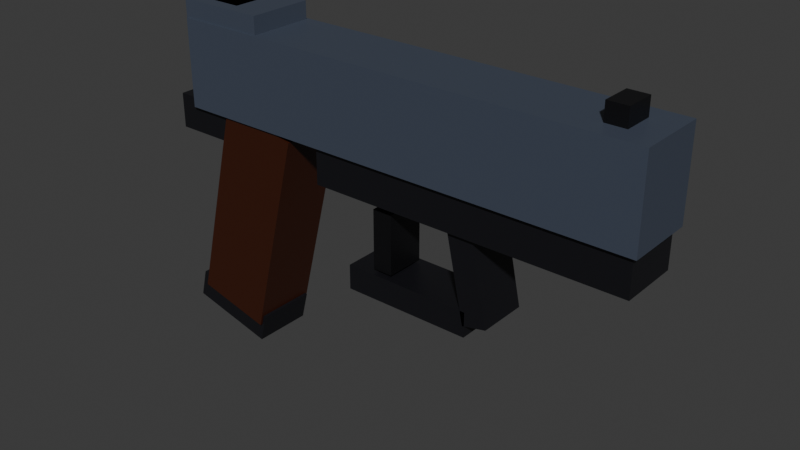 # Source: SM_Pistol.blend  (saved by Blender 5.1.30; exported with 4.5.12 LTS)
import bpy
from mathutils import Matrix  # noqa: F401  (used for matrix-valued properties, if any)

bpy.ops.wm.read_factory_settings(use_empty=True)
scene = bpy.context.scene
scene.name = 'Scene'

# ---- collections
col_collection = bpy.data.collections.new('Collection'); scene.collection.children.link(col_collection)

# ---- materials (node trees are filled in below, after node groups)
mat_m_pistol = bpy.data.materials.new('M_Pistol')

# ---- material node trees
mat_m_pistol.use_nodes = True; mat_m_pistol.node_tree.nodes.clear()
_N = mat_m_pistol.node_tree.nodes; _L = mat_m_pistol.node_tree.links
n0 = _N.new('ShaderNodeOutputMaterial'); n0.name = 'Material Output'; n0.location = (0, 0)
n1 = _N.new('ShaderNodeBsdfPrincipled'); n1.name = 'Principled BSDF'; n1.location = (0, 0)
n1.inputs[2].default_value = 0.45
n2 = _N.new('ShaderNodeVertexColor'); n2.name = 'Color Attribute'; n2.location = (0, 0)
n2.layer_name = 'Col'
_L.new(n2.outputs[0], n1.inputs[0])
_L.new(n1.outputs[0], n0.inputs[0])
n0.is_active_output = True

# ---- world
world_world = bpy.data.worlds.new('World'); scene.world = world_world
world_world.use_nodes = True; world_world.node_tree.nodes.clear()
_N = world_world.node_tree.nodes; _L = world_world.node_tree.links
n0 = _N.new('ShaderNodeOutputWorld'); n0.name = 'World Output'; n0.location = (200, 100)
n1 = _N.new('ShaderNodeBackground'); n1.name = 'Background'; n1.location = (-200, 100)
n1.inputs[0].default_value = (0.05088, 0.05088, 0.05088, 1.0)
_L.new(n1.outputs[0], n0.inputs[0])
n0.is_active_output = True
world_world.color = (0.05088, 0.05088, 0.05088)
world_world.sun_shadow_jitter_overblur = 0.0

# ---- meshes
me_sm_pistol = bpy.data.meshes.new('SM_Pistol')
me_sm_pistol.from_pydata([(-0.025, -0.014, 0.039), (-0.025, -0.014, 0.074), (-0.025, 0.014, 0.039), (-0.025, 0.014, 0.074), (0.165, -0.014, 0.039), (0.165, -0.014, 0.074), (0.165, 0.014, 0.039), (0.165, 0.014, 0.074), (-0.026, -0.013, 0.071), (-0.026, -0.013, 0.081), (-0.026, 0.013, 0.071), (-0.026, 0.013, 0.081), (0.01, -0.013, 0.071), (0.01, -0.013, 0.081), (0.01, 0.013, 0.071), (0.01, 0.013, 0.081), (0.037, -0.012, 0.024), (0.037, -0.012, 0.04), (0.037, 0.012, 0.024), (0.037, 0.012, 0.04), (0.163, -0.012, 0.024), (0.163, -0.012, 0.04), (0.163, 0.012, 0.024), (0.163, 0.012, 0.04), (-0.034, -0.012, 0.028), (-0.034, -0.012, 0.042), (-0.034, 0.012, 0.028), (-0.034, 0.012, 0.042), (-0.01, -0.012, 0.028), (-0.01, -0.012, 0.042), (-0.01, 0.012, 0.028), (-0.01, 0.012, 0.042), (-0.02817, -0.013, -0.04082), (-0.00688, -0.013, 0.04456), (-0.02817, 0.013, -0.04082), (-0.00688, 0.013, 0.04456), (0.00288, -0.013, -0.04856), (0.02417, -0.013, 0.03682), (0.00288, 0.013, -0.04856), (0.02417, 0.013, 0.03682), (-0.03292, -0.012, -0.04747), (-0.03001, -0.012, -0.03582), (-0.03292, 0.012, -0.04747), (-0.03001, 0.012, -0.03582), (0.002014, -0.012, -0.05618), (0.004917, -0.012, -0.04453), (0.002014, 0.012, -0.05618), (0.004917, 0.012, -0.04453), (0.05, -0.01, -0.015), (0.05, -0.01, -0.005), (0.05, 0.01, -0.015), (0.05, 0.01, -0.005), (0.102, -0.01, -0.015), (0.102, -0.01, -0.005), (0.102, 0.01, -0.015), (0.102, 0.01, -0.005), (0.1013, -0.01, -0.0106), (0.09295, -0.01, 0.02852), (0.1013, 0.01, -0.0106), (0.09295, 0.01, 0.02852), (0.111, -0.01, -0.008523), (0.1027, -0.01, 0.0306), (0.111, 0.01, -0.008523), (0.1027, 0.01, 0.0306), (0.06, -0.008, -0.004), (0.06, -0.008, 0.02), (0.06, 0.008, -0.004), (0.06, 0.008, 0.02), (0.068, -0.008, -0.004), (0.068, -0.008, 0.02), (0.068, 0.008, -0.004), (0.068, 0.008, 0.02), (0.146, -0.006, 0.073), (0.146, -0.006, 0.081), (0.146, 0.006, 0.073), (0.146, 0.006, 0.081), (0.154, -0.006, 0.073), (0.154, -0.006, 0.081), (0.154, 0.006, 0.073), (0.154, 0.006, 0.081), (-0.016, -0.008, 0.073), (-0.016, -0.008, 0.081), (-0.016, 0.008, 0.073), (-0.016, 0.008, 0.081), (-0.004, -0.008, 0.073), (-0.004, -0.008, 0.081), (-0.004, 0.008, 0.073), (-0.004, 0.008, 0.081)], [], [(1, 2, 0), (3, 6, 2), (7, 4, 6), (5, 0, 4), (6, 0, 2), (3, 5, 7), (9, 10, 8), (11, 14, 10), (15, 12, 14), (13, 8, 12), (14, 8, 10), (11, 13, 15), (17, 18, 16), (19, 22, 18), (23, 20, 22), (21, 16, 20), (22, 16, 18), (19, 21, 23), (25, 26, 24), (27, 30, 26), (31, 28, 30), (29, 24, 28), (30, 24, 26), (27, 29, 31), (33, 34, 32), (35, 38, 34), (39, 36, 38), (36, 33, 32), (38, 32, 34), (35, 37, 39), (41, 42, 40), (43, 46, 42), (47, 44, 46), (45, 40, 44), (46, 40, 42), (43, 45, 47), (49, 50, 48), (51, 54, 50), (55, 52, 54), (53, 48, 52), (54, 48, 50), (51, 53, 55), (57, 58, 56), (59, 62, 58), (63, 60, 62), (60, 57, 56), (62, 56, 58), (59, 61, 63), (65, 66, 64), (67, 70, 66), (71, 68, 70), (69, 64, 68), (70, 64, 66), (67, 69, 71), (73, 74, 72), (75, 78, 74), (79, 76, 78), (77, 72, 76), (78, 72, 74), (75, 77, 79), (81, 82, 80), (83, 86, 82), (87, 84, 86), (85, 80, 84), (86, 80, 82), (83, 85, 87), (1, 3, 2), (3, 7, 6), (7, 5, 4), (5, 1, 0), (6, 4, 0), (3, 1, 5), (9, 11, 10), (11, 15, 14), (15, 13, 12), (13, 9, 8), (14, 12, 8), (11, 9, 13), (17, 19, 18), (19, 23, 22), (23, 21, 20), (21, 17, 16), (22, 20, 16), (19, 17, 21), (25, 27, 26), (27, 31, 30), (31, 29, 28), (29, 25, 24), (30, 28, 24), (27, 25, 29), (33, 35, 34), (35, 39, 38), (39, 37, 36), (36, 37, 33), (38, 36, 32), (35, 33, 37), (41, 43, 42), (43, 47, 46), (47, 45, 44), (45, 41, 40), (46, 44, 40), (43, 41, 45), (49, 51, 50), (51, 55, 54), (55, 53, 52), (53, 49, 48), (54, 52, 48), (51, 49, 53), (57, 59, 58), (59, 63, 62), (63, 61, 60), (60, 61, 57), (62, 60, 56), (59, 57, 61), (65, 67, 66), (67, 71, 70), (71, 69, 68), (69, 65, 64), (70, 68, 64), (67, 65, 69), (73, 75, 74), (75, 79, 78), (79, 77, 76), (77, 73, 72), (78, 76, 72), (75, 73, 77), (81, 83, 82), (83, 87, 86), (87, 85, 84), (85, 81, 80), (86, 84, 80), (83, 81, 85)])
_uv = me_sm_pistol.uv_layers.new(name='UVMap')
_uv.uv.foreach_set('vector', [0.1177, 0.6144, 0.2035, 0.7217, 0.1177, 0.7217, 0.1392, 0.5932, 0.2465, 0.01061, 0.2465, 0.5932, 0.01061, 0.6144, 0.09646, 0.7217, 0.01061, 0.7217, 0.01061, 0.5932, 0.1179, 0.01061, 0.1179, 0.5932, 0.3535, 0.593, 0.2677, 0.01061, 0.3535, 0.01061, 0.3748, 0.01061, 0.4606, 0.593, 0.3748, 0.593, 0.9314, 0.1184, 0.962, 0.03864, 0.962, 0.1184, 0.8918, 0.936, 0.9224, 0.8256, 0.9224, 0.936, 0.3943, 0.9694, 0.4249, 0.8896, 0.4249, 0.9694, 0.9068, 0.3938, 0.9375, 0.2834, 0.9375, 0.3938, 0.8002, 0.813, 0.7205, 0.7026, 0.8002, 0.7026, 0.6012, 0.7091, 0.6809, 0.8194, 0.6012, 0.8194, 0.7512, 0.9078, 0.8002, 0.8342, 0.8002, 0.9078, 0.8215, 0.8044, 0.8705, 0.418, 0.8705, 0.8044, 0.5064, 0.9116, 0.5554, 0.8381, 0.5554, 0.9116, 0.8918, 0.8044, 0.9408, 0.418, 0.9408, 0.8044, 0.5554, 0.3968, 0.4818, 0.01061, 0.5554, 0.01061, 0.5767, 0.01061, 0.6502, 0.3968, 0.5767, 0.3968, 0.8427, 0.3938, 0.8856, 0.3202, 0.8856, 0.3938, 0.8672, 0.1184, 0.9102, 0.04477, 0.9102, 0.1184, 0.02902, 0.957, 0.07193, 0.8834, 0.07193, 0.957, 0.1238, 0.9335, 0.1667, 0.8599, 0.1667, 0.9335, 0.4483, 0.7948, 0.3748, 0.8684, 0.3748, 0.7948, 0.28, 0.8684, 0.3535, 0.7948, 0.3535, 0.8684, 0.6715, 0.01061, 0.7512, 0.274, 0.6715, 0.274, 0.4818, 0.418, 0.58, 0.6879, 0.4818, 0.6879, 0.7205, 0.418, 0.8002, 0.6814, 0.7205, 0.6814, 0.6012, 0.6879, 0.6993, 0.418, 0.6993, 0.6879, 0.7512, 0.391, 0.6715, 0.2952, 0.7512, 0.2952, 0.1238, 0.7429, 0.2035, 0.8387, 0.1238, 0.8387, 0.28, 0.9632, 0.3159, 0.8896, 0.3159, 0.9632, 0.8092, 0.2801, 0.7724, 0.3905, 0.7724, 0.2801, 0.3371, 0.9632, 0.373, 0.8896, 0.373, 0.9632, 0.8215, 0.936, 0.8583, 0.8256, 0.8583, 0.936, 0.58, 0.8168, 0.5064, 0.7091, 0.58, 0.7091, 0.7724, 0.01061, 0.846, 0.1184, 0.7724, 0.1184, 0.9436, 0.9817, 0.9743, 0.9204, 0.9743, 0.9817, 0.2248, 0.7738, 0.2554, 0.6144, 0.2554, 0.7738, 0.9587, 0.2009, 0.9894, 0.1396, 0.9894, 0.2009, 0.855, 0.299, 0.8856, 0.1396, 0.8856, 0.299, 0.4606, 0.7736, 0.3993, 0.6142, 0.4606, 0.6142, 0.2922, 0.6142, 0.3535, 0.7736, 0.2922, 0.7736, 0.7724, 0.1396, 0.8337, 0.2589, 0.7724, 0.2589, 0.9068, 0.1396, 0.9375, 0.2622, 0.9068, 0.2622, 0.01061, 0.7429, 0.07193, 0.8622, 0.01061, 0.8622, 0.2248, 0.9177, 0.2554, 0.7951, 0.2554, 0.9177, 0.9886, 0.2221, 0.9587, 0.2834, 0.9587, 0.2221, 0.9587, 0.3938, 0.9886, 0.3325, 0.9886, 0.3938, 0.6012, 0.8407, 0.6502, 0.9142, 0.6012, 0.9142, 0.4461, 0.8896, 0.4707, 0.9632, 0.4461, 0.9632, 0.6715, 0.8407, 0.7205, 0.9142, 0.6715, 0.9142, 0.9436, 0.8256, 0.9682, 0.8992, 0.9436, 0.8992, 0.6257, 0.9354, 0.6012, 0.9845, 0.6012, 0.9354, 0.696, 0.9845, 0.7205, 0.9354, 0.7205, 0.9845, 0.962, 0.5831, 0.9866, 0.5463, 0.9866, 0.5831, 0.1238, 0.9792, 0.1484, 0.9547, 0.1484, 0.9792, 0.962, 0.6412, 0.9866, 0.6044, 0.9866, 0.6412, 0.1696, 0.9792, 0.1941, 0.9547, 0.1941, 0.9792, 0.9866, 0.6624, 0.962, 0.6992, 0.962, 0.6624, 0.962, 0.7572, 0.9866, 0.7204, 0.9866, 0.7572, 0.6503, 0.9845, 0.6748, 0.9354, 0.6748, 0.9845, 0.2309, 0.9757, 0.2554, 0.9389, 0.2554, 0.9757, 0.962, 0.4671, 0.9866, 0.418, 0.9866, 0.4671, 0.962, 0.5251, 0.9866, 0.4883, 0.9866, 0.5251, 0.788, 0.929, 0.7512, 0.9781, 0.7512, 0.929, 0.5064, 0.9819, 0.5432, 0.9329, 0.5432, 0.9819, 0.1177, 0.6144, 0.2035, 0.6144, 0.2035, 0.7217, 0.1392, 0.5932, 0.1392, 0.01061, 0.2465, 0.01061, 0.01061, 0.6144, 0.09646, 0.6144, 0.09646, 0.7217, 0.01061, 0.5932, 0.01061, 0.01061, 0.1179, 0.01061, 0.3535, 0.593, 0.2677, 0.593, 0.2677, 0.01061, 0.3748, 0.01061, 0.4606, 0.01061, 0.4606, 0.593, 0.9314, 0.1184, 0.9314, 0.03864, 0.962, 0.03864, 0.8918, 0.936, 0.8918, 0.8256, 0.9224, 0.8256, 0.3943, 0.9694, 0.3943, 0.8896, 0.4249, 0.8896, 0.9068, 0.3938, 0.9068, 0.2834, 0.9375, 0.2834, 0.8002, 0.813, 0.7205, 0.813, 0.7205, 0.7026, 0.6012, 0.7091, 0.6809, 0.7091, 0.6809, 0.8194, 0.7512, 0.9078, 0.7512, 0.8342, 0.8002, 0.8342, 0.8215, 0.8044, 0.8215, 0.418, 0.8705, 0.418, 0.5064, 0.9116, 0.5064, 0.8381, 0.5554, 0.8381, 0.8918, 0.8044, 0.8918, 0.418, 0.9408, 0.418, 0.5554, 0.3968, 0.4818, 0.3968, 0.4818, 0.01061, 0.5767, 0.01061, 0.6502, 0.01061, 0.6502, 0.3968, 0.8427, 0.3938, 0.8427, 0.3202, 0.8856, 0.3202, 0.8672, 0.1184, 0.8672, 0.04477, 0.9102, 0.04477, 0.02902, 0.957, 0.02902, 0.8834, 0.07193, 0.8834, 0.1238, 0.9335, 0.1238, 0.8599, 0.1667, 0.8599, 0.4483, 0.7948, 0.4483, 0.8684, 0.3748, 0.8684, 0.28, 0.8684, 0.28, 0.7948, 0.3535, 0.7948, 0.6715, 0.01061, 0.7512, 0.01061, 0.7512, 0.274, 0.4818, 0.418, 0.58, 0.418, 0.58, 0.6879, 0.7205, 0.418, 0.8002, 0.418, 0.8002, 0.6814, 0.6012, 0.6879, 0.6012, 0.418, 0.6993, 0.418, 0.7512, 0.391, 0.6715, 0.391, 0.6715, 0.2952, 0.1238, 0.7429, 0.2035, 0.7429, 0.2035, 0.8387, 0.28, 0.9632, 0.28, 0.8896, 0.3159, 0.8896, 0.8092, 0.2801, 0.8092, 0.3905, 0.7724, 0.3905, 0.3371, 0.9632, 0.3371, 0.8896, 0.373, 0.8896, 0.8215, 0.936, 0.8215, 0.8256, 0.8583, 0.8256, 0.58, 0.8168, 0.5064, 0.8168, 0.5064, 0.7091, 0.7724, 0.01061, 0.846, 0.01061, 0.846, 0.1184, 0.9436, 0.9817, 0.9436, 0.9204, 0.9743, 0.9204, 0.2248, 0.7738, 0.2248, 0.6144, 0.2554, 0.6144, 0.9587, 0.2009, 0.9587, 0.1396, 0.9894, 0.1396, 0.855, 0.299, 0.855, 0.1396, 0.8856, 0.1396, 0.4606, 0.7736, 0.3993, 0.7736, 0.3993, 0.6142, 0.2922, 0.6142, 0.3535, 0.6142, 0.3535, 0.7736, 0.7724, 0.1396, 0.8337, 0.1396, 0.8337, 0.2589, 0.9068, 0.1396, 0.9375, 0.1396, 0.9375, 0.2622, 0.01061, 0.7429, 0.07193, 0.7429, 0.07193, 0.8622, 0.2248, 0.9177, 0.2248, 0.7951, 0.2554, 0.7951, 0.9886, 0.2221, 0.9886, 0.2834, 0.9587, 0.2834, 0.9587, 0.3938, 0.9587, 0.3325, 0.9886, 0.3325, 0.6012, 0.8407, 0.6502, 0.8407, 0.6502, 0.9142, 0.4461, 0.8896, 0.4707, 0.8896, 0.4707, 0.9632, 0.6715, 0.8407, 0.7205, 0.8407, 0.7205, 0.9142, 0.9436, 0.8256, 0.9682, 0.8256, 0.9682, 0.8992, 0.6257, 0.9354, 0.6257, 0.9845, 0.6012, 0.9845, 0.696, 0.9845, 0.696, 0.9354, 0.7205, 0.9354, 0.962, 0.5831, 0.962, 0.5463, 0.9866, 0.5463, 0.1238, 0.9792, 0.1238, 0.9547, 0.1484, 0.9547, 0.962, 0.6412, 0.962, 0.6044, 0.9866, 0.6044, 0.1696, 0.9792, 0.1696, 0.9547, 0.1941, 0.9547, 0.9866, 0.6624, 0.9866, 0.6992, 0.962, 0.6992, 0.962, 0.7572, 0.962, 0.7204, 0.9866, 0.7204, 0.6503, 0.9845, 0.6503, 0.9354, 0.6748, 0.9354, 0.2309, 0.9757, 0.2309, 0.9389, 0.2554, 0.9389, 0.962, 0.4671, 0.962, 0.418, 0.9866, 0.418, 0.962, 0.5251, 0.962, 0.4883, 0.9866, 0.4883, 0.788, 0.929, 0.788, 0.9781, 0.7512, 0.9781, 0.5064, 0.9819, 0.5064, 0.9329, 0.5432, 0.9329])
_ca = me_sm_pistol.color_attributes.new('Col', 'BYTE_COLOR', 'CORNER')
_ca.data.foreach_set('color', [0.05613, 0.07036, 0.1022, 1.0, 0.05613, 0.07036, 0.1022, 1.0, 0.05613, 0.07036, 0.1022, 1.0, 0.05613, 0.07036, 0.1022, 1.0, 0.05613, 0.07036, 0.1022, 1.0, 0.05613, 0.07036, 0.1022, 1.0, 0.05613, 0.07036, 0.1022, 1.0, 0.05613, 0.07036, 0.1022, 1.0, 0.05613, 0.07036, 0.1022, 1.0, 0.05613, 0.07036, 0.1022, 1.0, 0.05613, 0.07036, 0.1022, 1.0, 0.05613, 0.07036, 0.1022, 1.0, 0.05613, 0.07036, 0.1022, 1.0, 0.05613, 0.07036, 0.1022, 1.0, 0.05613, 0.07036, 0.1022, 1.0, 0.05613, 0.07036, 0.1022, 1.0, 0.05613, 0.07036, 0.1022, 1.0, 0.05613, 0.07036, 0.1022, 1.0, 0.05613, 0.07036, 0.1022, 1.0, 0.05613, 0.07036, 0.1022, 1.0, 0.05613, 0.07036, 0.1022, 1.0, 0.05613, 0.07036, 0.1022, 1.0, 0.05613, 0.07036, 0.1022, 1.0, 0.05613, 0.07036, 0.1022, 1.0, 0.05613, 0.07036, 0.1022, 1.0, 0.05613, 0.07036, 0.1022, 1.0, 0.05613, 0.07036, 0.1022, 1.0, 0.05613, 0.07036, 0.1022, 1.0, 0.05613, 0.07036, 0.1022, 1.0, 0.05613, 0.07036, 0.1022, 1.0, 0.05613, 0.07036, 0.1022, 1.0, 0.05613, 0.07036, 0.1022, 1.0, 0.05613, 0.07036, 0.1022, 1.0, 0.05613, 0.07036, 0.1022, 1.0, 0.05613, 0.07036, 0.1022, 1.0, 0.05613, 0.07036, 0.1022, 1.0, 0.006512, 0.006512, 0.009134, 1.0, 0.006512, 0.006512, 0.009134, 1.0, 0.006512, 0.006512, 0.009134, 1.0, 0.006512, 0.006512, 0.009134, 1.0, 0.006512, 0.006512, 0.009134, 1.0, 0.006512, 0.006512, 0.009134, 1.0, 0.006512, 0.006512, 0.009134, 1.0, 0.006512, 0.006512, 0.009134, 1.0, 0.006512, 0.006512, 0.009134, 1.0, 0.006512, 0.006512, 0.009134, 1.0, 0.006512, 0.006512, 0.009134, 1.0, 0.006512, 0.006512, 0.009134, 1.0, 0.006512, 0.006512, 0.009134, 1.0, 0.006512, 0.006512, 0.009134, 1.0, 0.006512, 0.006512, 0.009134, 1.0, 0.006512, 0.006512, 0.009134, 1.0, 0.006512, 0.006512, 0.009134, 1.0, 0.006512, 0.006512, 0.009134, 1.0, 0.006512, 0.006512, 0.009134, 1.0, 0.006512, 0.006512, 0.009134, 1.0, 0.006512, 0.006512, 0.009134, 1.0, 0.006512, 0.006512, 0.009134, 1.0, 0.006512, 0.006512, 0.009134, 1.0, 0.006512, 0.006512, 0.009134, 1.0, 0.006512, 0.006512, 0.009134, 1.0, 0.006512, 0.006512, 0.009134, 1.0, 0.006512, 0.006512, 0.009134, 1.0, 0.006512, 0.006512, 0.009134, 1.0, 0.006512, 0.006512, 0.009134, 1.0, 0.006512, 0.006512, 0.009134, 1.0, 0.006512, 0.006512, 0.009134, 1.0, 0.006512, 0.006512, 0.009134, 1.0, 0.006512, 0.006512, 0.009134, 1.0, 0.006512, 0.006512, 0.009134, 1.0, 0.006512, 0.006512, 0.009134, 1.0, 0.006512, 0.006512, 0.009134, 1.0, 0.04374, 0.009134, 0.002125, 1.0, 0.04374, 0.009134, 0.002125, 1.0, 0.04374, 0.009134, 0.002125, 1.0, 0.04374, 0.009134, 0.002125, 1.0, 0.04374, 0.009134, 0.002125, 1.0, 0.04374, 0.009134, 0.002125, 1.0, 0.04374, 0.009134, 0.002125, 1.0, 0.04374, 0.009134, 0.002125, 1.0, 0.04374, 0.009134, 0.002125, 1.0, 0.04374, 0.009134, 0.002125, 1.0, 0.04374, 0.009134, 0.002125, 1.0, 0.04374, 0.009134, 0.002125, 1.0, 0.04374, 0.009134, 0.002125, 1.0, 0.04374, 0.009134, 0.002125, 1.0, 0.04374, 0.009134, 0.002125, 1.0, 0.04374, 0.009134, 0.002125, 1.0, 0.04374, 0.009134, 0.002125, 1.0, 0.04374, 0.009134, 0.002125, 1.0, 0.006512, 0.006512, 0.009134, 1.0, 0.006512, 0.006512, 0.009134, 1.0, 0.006512, 0.006512, 0.009134, 1.0, 0.006512, 0.006512, 0.009134, 1.0, 0.006512, 0.006512, 0.009134, 1.0, 0.006512, 0.006512, 0.009134, 1.0, 0.006512, 0.006512, 0.009134, 1.0, 0.006512, 0.006512, 0.009134, 1.0, 0.006512, 0.006512, 0.009134, 1.0, 0.006512, 0.006512, 0.009134, 1.0, 0.006512, 0.006512, 0.009134, 1.0, 0.006512, 0.006512, 0.009134, 1.0, 0.006512, 0.006512, 0.009134, 1.0, 0.006512, 0.006512, 0.009134, 1.0, 0.006512, 0.006512, 0.009134, 1.0, 0.006512, 0.006512, 0.009134, 1.0, 0.006512, 0.006512, 0.009134, 1.0, 0.006512, 0.006512, 0.009134, 1.0, 0.006512, 0.006512, 0.009134, 1.0, 0.006512, 0.006512, 0.009134, 1.0, 0.006512, 0.006512, 0.009134, 1.0, 0.006512, 0.006512, 0.009134, 1.0, 0.006512, 0.006512, 0.009134, 1.0, 0.006512, 0.006512, 0.009134, 1.0, 0.006512, 0.006512, 0.009134, 1.0, 0.006512, 0.006512, 0.009134, 1.0, 0.006512, 0.006512, 0.009134, 1.0, 0.006512, 0.006512, 0.009134, 1.0, 0.006512, 0.006512, 0.009134, 1.0, 0.006512, 0.006512, 0.009134, 1.0, 0.006512, 0.006512, 0.009134, 1.0, 0.006512, 0.006512, 0.009134, 1.0, 0.006512, 0.006512, 0.009134, 1.0, 0.006512, 0.006512, 0.009134, 1.0, 0.006512, 0.006512, 0.009134, 1.0, 0.006512, 0.006512, 0.009134, 1.0, 0.006512, 0.006512, 0.009134, 1.0, 0.006512, 0.006512, 0.009134, 1.0, 0.006512, 0.006512, 0.009134, 1.0, 0.006512, 0.006512, 0.009134, 1.0, 0.006512, 0.006512, 0.009134, 1.0, 0.006512, 0.006512, 0.009134, 1.0, 0.006512, 0.006512, 0.009134, 1.0, 0.006512, 0.006512, 0.009134, 1.0, 0.006512, 0.006512, 0.009134, 1.0, 0.006512, 0.006512, 0.009134, 1.0, 0.006512, 0.006512, 0.009134, 1.0, 0.006512, 0.006512, 0.009134, 1.0, 0.006512, 0.006512, 0.009134, 1.0, 0.006512, 0.006512, 0.009134, 1.0, 0.006512, 0.006512, 0.009134, 1.0, 0.006512, 0.006512, 0.009134, 1.0, 0.006512, 0.006512, 0.009134, 1.0, 0.006512, 0.006512, 0.009134, 1.0, 0.003035, 0.003035, 0.004025, 1.0, 0.003035, 0.003035, 0.004025, 1.0, 0.003035, 0.003035, 0.004025, 1.0, 0.003035, 0.003035, 0.004025, 1.0, 0.003035, 0.003035, 0.004025, 1.0, 0.003035, 0.003035, 0.004025, 1.0, 0.003035, 0.003035, 0.004025, 1.0, 0.003035, 0.003035, 0.004025, 1.0, 0.003035, 0.003035, 0.004025, 1.0, 0.003035, 0.003035, 0.004025, 1.0, 0.003035, 0.003035, 0.004025, 1.0, 0.003035, 0.003035, 0.004025, 1.0, 0.003035, 0.003035, 0.004025, 1.0, 0.003035, 0.003035, 0.004025, 1.0, 0.003035, 0.003035, 0.004025, 1.0, 0.003035, 0.003035, 0.004025, 1.0, 0.003035, 0.003035, 0.004025, 1.0, 0.003035, 0.003035, 0.004025, 1.0, 0.003035, 0.003035, 0.004025, 1.0, 0.003035, 0.003035, 0.004025, 1.0, 0.003035, 0.003035, 0.004025, 1.0, 0.003035, 0.003035, 0.004025, 1.0, 0.003035, 0.003035, 0.004025, 1.0, 0.003035, 0.003035, 0.004025, 1.0, 0.003035, 0.003035, 0.004025, 1.0, 0.003035, 0.003035, 0.004025, 1.0, 0.003035, 0.003035, 0.004025, 1.0, 0.003035, 0.003035, 0.004025, 1.0, 0.003035, 0.003035, 0.004025, 1.0, 0.003035, 0.003035, 0.004025, 1.0, 0.003035, 0.003035, 0.004025, 1.0, 0.003035, 0.003035, 0.004025, 1.0, 0.003035, 0.003035, 0.004025, 1.0, 0.003035, 0.003035, 0.004025, 1.0, 0.003035, 0.003035, 0.004025, 1.0, 0.003035, 0.003035, 0.004025, 1.0, 0.003035, 0.003035, 0.004025, 1.0, 0.003035, 0.003035, 0.004025, 1.0, 0.003035, 0.003035, 0.004025, 1.0, 0.003035, 0.003035, 0.004025, 1.0, 0.003035, 0.003035, 0.004025, 1.0, 0.003035, 0.003035, 0.004025, 1.0, 0.003035, 0.003035, 0.004025, 1.0, 0.003035, 0.003035, 0.004025, 1.0, 0.003035, 0.003035, 0.004025, 1.0, 0.003035, 0.003035, 0.004025, 1.0, 0.003035, 0.003035, 0.004025, 1.0, 0.003035, 0.003035, 0.004025, 1.0, 0.003035, 0.003035, 0.004025, 1.0, 0.003035, 0.003035, 0.004025, 1.0, 0.003035, 0.003035, 0.004025, 1.0, 0.003035, 0.003035, 0.004025, 1.0, 0.003035, 0.003035, 0.004025, 1.0, 0.003035, 0.003035, 0.004025, 1.0, 0.05613, 0.07036, 0.1022, 1.0, 0.05613, 0.07036, 0.1022, 1.0, 0.05613, 0.07036, 0.1022, 1.0, 0.05613, 0.07036, 0.1022, 1.0, 0.05613, 0.07036, 0.1022, 1.0, 0.05613, 0.07036, 0.1022, 1.0, 0.05613, 0.07036, 0.1022, 1.0, 0.05613, 0.07036, 0.1022, 1.0, 0.05613, 0.07036, 0.1022, 1.0, 0.05613, 0.07036, 0.1022, 1.0, 0.05613, 0.07036, 0.1022, 1.0, 0.05613, 0.07036, 0.1022, 1.0, 0.05613, 0.07036, 0.1022, 1.0, 0.05613, 0.07036, 0.1022, 1.0, 0.05613, 0.07036, 0.1022, 1.0, 0.05613, 0.07036, 0.1022, 1.0, 0.05613, 0.07036, 0.1022, 1.0, 0.05613, 0.07036, 0.1022, 1.0, 0.05613, 0.07036, 0.1022, 1.0, 0.05613, 0.07036, 0.1022, 1.0, 0.05613, 0.07036, 0.1022, 1.0, 0.05613, 0.07036, 0.1022, 1.0, 0.05613, 0.07036, 0.1022, 1.0, 0.05613, 0.07036, 0.1022, 1.0, 0.05613, 0.07036, 0.1022, 1.0, 0.05613, 0.07036, 0.1022, 1.0, 0.05613, 0.07036, 0.1022, 1.0, 0.05613, 0.07036, 0.1022, 1.0, 0.05613, 0.07036, 0.1022, 1.0, 0.05613, 0.07036, 0.1022, 1.0, 0.05613, 0.07036, 0.1022, 1.0, 0.05613, 0.07036, 0.1022, 1.0, 0.05613, 0.07036, 0.1022, 1.0, 0.05613, 0.07036, 0.1022, 1.0, 0.05613, 0.07036, 0.1022, 1.0, 0.05613, 0.07036, 0.1022, 1.0, 0.006512, 0.006512, 0.009134, 1.0, 0.006512, 0.006512, 0.009134, 1.0, 0.006512, 0.006512, 0.009134, 1.0, 0.006512, 0.006512, 0.009134, 1.0, 0.006512, 0.006512, 0.009134, 1.0, 0.006512, 0.006512, 0.009134, 1.0, 0.006512, 0.006512, 0.009134, 1.0, 0.006512, 0.006512, 0.009134, 1.0, 0.006512, 0.006512, 0.009134, 1.0, 0.006512, 0.006512, 0.009134, 1.0, 0.006512, 0.006512, 0.009134, 1.0, 0.006512, 0.006512, 0.009134, 1.0, 0.006512, 0.006512, 0.009134, 1.0, 0.006512, 0.006512, 0.009134, 1.0, 0.006512, 0.006512, 0.009134, 1.0, 0.006512, 0.006512, 0.009134, 1.0, 0.006512, 0.006512, 0.009134, 1.0, 0.006512, 0.006512, 0.009134, 1.0, 0.006512, 0.006512, 0.009134, 1.0, 0.006512, 0.006512, 0.009134, 1.0, 0.006512, 0.006512, 0.009134, 1.0, 0.006512, 0.006512, 0.009134, 1.0, 0.006512, 0.006512, 0.009134, 1.0, 0.006512, 0.006512, 0.009134, 1.0, 0.006512, 0.006512, 0.009134, 1.0, 0.006512, 0.006512, 0.009134, 1.0, 0.006512, 0.006512, 0.009134, 1.0, 0.006512, 0.006512, 0.009134, 1.0, 0.006512, 0.006512, 0.009134, 1.0, 0.006512, 0.006512, 0.009134, 1.0, 0.006512, 0.006512, 0.009134, 1.0, 0.006512, 0.006512, 0.009134, 1.0, 0.006512, 0.006512, 0.009134, 1.0, 0.006512, 0.006512, 0.009134, 1.0, 0.006512, 0.006512, 0.009134, 1.0, 0.006512, 0.006512, 0.009134, 1.0, 0.04374, 0.009134, 0.002125, 1.0, 0.04374, 0.009134, 0.002125, 1.0, 0.04374, 0.009134, 0.002125, 1.0, 0.04374, 0.009134, 0.002125, 1.0, 0.04374, 0.009134, 0.002125, 1.0, 0.04374, 0.009134, 0.002125, 1.0, 0.04374, 0.009134, 0.002125, 1.0, 0.04374, 0.009134, 0.002125, 1.0, 0.04374, 0.009134, 0.002125, 1.0, 0.04374, 0.009134, 0.002125, 1.0, 0.04374, 0.009134, 0.002125, 1.0, 0.04374, 0.009134, 0.002125, 1.0, 0.04374, 0.009134, 0.002125, 1.0, 0.04374, 0.009134, 0.002125, 1.0, 0.04374, 0.009134, 0.002125, 1.0, 0.04374, 0.009134, 0.002125, 1.0, 0.04374, 0.009134, 0.002125, 1.0, 0.04374, 0.009134, 0.002125, 1.0, 0.006512, 0.006512, 0.009134, 1.0, 0.006512, 0.006512, 0.009134, 1.0, 0.006512, 0.006512, 0.009134, 1.0, 0.006512, 0.006512, 0.009134, 1.0, 0.006512, 0.006512, 0.009134, 1.0, 0.006512, 0.006512, 0.009134, 1.0, 0.006512, 0.006512, 0.009134, 1.0, 0.006512, 0.006512, 0.009134, 1.0, 0.006512, 0.006512, 0.009134, 1.0, 0.006512, 0.006512, 0.009134, 1.0, 0.006512, 0.006512, 0.009134, 1.0, 0.006512, 0.006512, 0.009134, 1.0, 0.006512, 0.006512, 0.009134, 1.0, 0.006512, 0.006512, 0.009134, 1.0, 0.006512, 0.006512, 0.009134, 1.0, 0.006512, 0.006512, 0.009134, 1.0, 0.006512, 0.006512, 0.009134, 1.0, 0.006512, 0.006512, 0.009134, 1.0, 0.006512, 0.006512, 0.009134, 1.0, 0.006512, 0.006512, 0.009134, 1.0, 0.006512, 0.006512, 0.009134, 1.0, 0.006512, 0.006512, 0.009134, 1.0, 0.006512, 0.006512, 0.009134, 1.0, 0.006512, 0.006512, 0.009134, 1.0, 0.006512, 0.006512, 0.009134, 1.0, 0.006512, 0.006512, 0.009134, 1.0, 0.006512, 0.006512, 0.009134, 1.0, 0.006512, 0.006512, 0.009134, 1.0, 0.006512, 0.006512, 0.009134, 1.0, 0.006512, 0.006512, 0.009134, 1.0, 0.006512, 0.006512, 0.009134, 1.0, 0.006512, 0.006512, 0.009134, 1.0, 0.006512, 0.006512, 0.009134, 1.0, 0.006512, 0.006512, 0.009134, 1.0, 0.006512, 0.006512, 0.009134, 1.0, 0.006512, 0.006512, 0.009134, 1.0, 0.006512, 0.006512, 0.009134, 1.0, 0.006512, 0.006512, 0.009134, 1.0, 0.006512, 0.006512, 0.009134, 1.0, 0.006512, 0.006512, 0.009134, 1.0, 0.006512, 0.006512, 0.009134, 1.0, 0.006512, 0.006512, 0.009134, 1.0, 0.006512, 0.006512, 0.009134, 1.0, 0.006512, 0.006512, 0.009134, 1.0, 0.006512, 0.006512, 0.009134, 1.0, 0.006512, 0.006512, 0.009134, 1.0, 0.006512, 0.006512, 0.009134, 1.0, 0.006512, 0.006512, 0.009134, 1.0, 0.006512, 0.006512, 0.009134, 1.0, 0.006512, 0.006512, 0.009134, 1.0, 0.006512, 0.006512, 0.009134, 1.0, 0.006512, 0.006512, 0.009134, 1.0, 0.006512, 0.006512, 0.009134, 1.0, 0.006512, 0.006512, 0.009134, 1.0, 0.003035, 0.003035, 0.004025, 1.0, 0.003035, 0.003035, 0.004025, 1.0, 0.003035, 0.003035, 0.004025, 1.0, 0.003035, 0.003035, 0.004025, 1.0, 0.003035, 0.003035, 0.004025, 1.0, 0.003035, 0.003035, 0.004025, 1.0, 0.003035, 0.003035, 0.004025, 1.0, 0.003035, 0.003035, 0.004025, 1.0, 0.003035, 0.003035, 0.004025, 1.0, 0.003035, 0.003035, 0.004025, 1.0, 0.003035, 0.003035, 0.004025, 1.0, 0.003035, 0.003035, 0.004025, 1.0, 0.003035, 0.003035, 0.004025, 1.0, 0.003035, 0.003035, 0.004025, 1.0, 0.003035, 0.003035, 0.004025, 1.0, 0.003035, 0.003035, 0.004025, 1.0, 0.003035, 0.003035, 0.004025, 1.0, 0.003035, 0.003035, 0.004025, 1.0, 0.003035, 0.003035, 0.004025, 1.0, 0.003035, 0.003035, 0.004025, 1.0, 0.003035, 0.003035, 0.004025, 1.0, 0.003035, 0.003035, 0.004025, 1.0, 0.003035, 0.003035, 0.004025, 1.0, 0.003035, 0.003035, 0.004025, 1.0, 0.003035, 0.003035, 0.004025, 1.0, 0.003035, 0.003035, 0.004025, 1.0, 0.003035, 0.003035, 0.004025, 1.0, 0.003035, 0.003035, 0.004025, 1.0, 0.003035, 0.003035, 0.004025, 1.0, 0.003035, 0.003035, 0.004025, 1.0, 0.003035, 0.003035, 0.004025, 1.0, 0.003035, 0.003035, 0.004025, 1.0, 0.003035, 0.003035, 0.004025, 1.0, 0.003035, 0.003035, 0.004025, 1.0, 0.003035, 0.003035, 0.004025, 1.0, 0.003035, 0.003035, 0.004025, 1.0, 0.003035, 0.003035, 0.004025, 1.0, 0.003035, 0.003035, 0.004025, 1.0, 0.003035, 0.003035, 0.004025, 1.0, 0.003035, 0.003035, 0.004025, 1.0, 0.003035, 0.003035, 0.004025, 1.0, 0.003035, 0.003035, 0.004025, 1.0, 0.003035, 0.003035, 0.004025, 1.0, 0.003035, 0.003035, 0.004025, 1.0, 0.003035, 0.003035, 0.004025, 1.0, 0.003035, 0.003035, 0.004025, 1.0, 0.003035, 0.003035, 0.004025, 1.0, 0.003035, 0.003035, 0.004025, 1.0, 0.003035, 0.003035, 0.004025, 1.0, 0.003035, 0.003035, 0.004025, 1.0, 0.003035, 0.003035, 0.004025, 1.0, 0.003035, 0.003035, 0.004025, 1.0, 0.003035, 0.003035, 0.004025, 1.0, 0.003035, 0.003035, 0.004025, 1.0])
me_sm_pistol.materials.append(mat_m_pistol)
me_sm_pistol.update()

# ---- objects
ob_sm_pistol = bpy.data.objects.new('SM_Pistol', me_sm_pistol)

# ---- transforms, parenting, visibility, modifiers, constraints
ob_sm_pistol.location = (0.0, 0.0, 0.0)

# ---- collection membership
col_collection.objects.link(ob_sm_pistol)

# ---- scene / render settings (as saved in the file)
scene.frame_start = 1; scene.frame_end = 250; scene.frame_set(1)
scene.render.engine = 'BLENDER_EEVEE_NEXT'
scene.render.bake_bias = 0.0
scene.render.bake_samples = 0
scene.cycles.sampling_pattern = 'TABULATED_SOBOL'
scene.eevee.use_volume_custom_range = False
bpy.context.view_layer.update()

# ---- added for rendering (the .blend has no active camera and no usable light): camera, sun
cam_auto = bpy.data.cameras.new('AutoCamera')
cam_auto.lens = 50.0
cam_auto.sensor_width = 36.0
cam_auto.clip_end = 1000.0
ob_auto_camera = bpy.data.objects.new('AutoCamera', cam_auto)
scene.collection.objects.link(ob_auto_camera)
ob_auto_camera.location = (0.290621, -0.270146, 0.192509)
ob_auto_camera.rotation_euler = (1.09748, -7.21219e-08, 0.694738)
scene.camera = ob_auto_camera
light_auto_sun = bpy.data.lights.new('AutoSun', 'SUN')
light_auto_sun.energy = 3.0
light_auto_sun.angle = 0.0523599
ob_auto_sun = bpy.data.objects.new('AutoSun', light_auto_sun)
scene.collection.objects.link(ob_auto_sun)
ob_auto_sun.rotation_euler = (0.872665, 0.174533, 0.523599)
bpy.context.view_layer.update()
